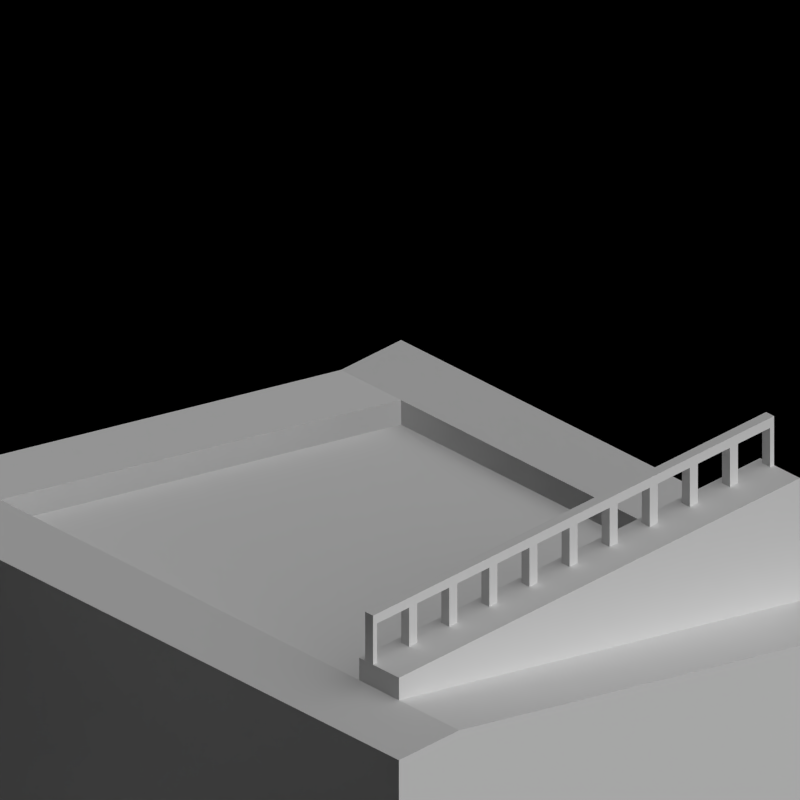 # Source: locks.blend  (saved by Blender 2.63.0; exported with 4.5.12 LTS)
import bpy
from mathutils import Matrix  # noqa: F401  (used for matrix-valued properties, if any)

bpy.ops.wm.read_factory_settings(use_empty=True)
scene = bpy.context.scene
scene.name = 'Scene'

# ---- collections
col_collection_1 = bpy.data.collections.new('Collection 1'); scene.collection.children.link(col_collection_1)
col_collection_2 = bpy.data.collections.new('Collection 2'); scene.collection.children.link(col_collection_2)

# ---- materials (node trees are filled in below, after node groups)
mat_concretewall_gray = bpy.data.materials.new('ConcreteWall_Gray')
mat_concretewall_gray.alpha_threshold = 0.0
mat_concretewall_gray.use_transparent_shadow = False
mat_concretewall_gray.diffuse_color = (0.02365, 0.02365, 0.02365, 1.0)
mat_concretewall_gray.roughness = 0.5
mat_concretewall_gray.specular_intensity = 0.2
mat_concretewall_gray.line_color = (0.0, 0.0, 0.0, 1.0)
mat_concrete_greymid = bpy.data.materials.new('Concrete_GreyMid')
mat_concrete_normalpaving = bpy.data.materials.new('Concrete_NormalPaving')
mat_special_shadowonlybackground = bpy.data.materials.new('Special_ShadowOnlyBackground')
mat_special_background = bpy.data.materials.new('Special_Background')
mat_toyland_greylight = bpy.data.materials.new('Toyland_GreyLight')
mat_toyland_beige = bpy.data.materials.new('Toyland_Beige')
mat_toyland_beigedark = bpy.data.materials.new('Toyland_BeigeDark')
mat_water_toyland = bpy.data.materials.new('Water_Toyland')

# ---- material node trees
mat_concretewall_gray.use_nodes = True; mat_concretewall_gray.node_tree.nodes.clear()
_N = mat_concretewall_gray.node_tree.nodes; _L = mat_concretewall_gray.node_tree.links
n0 = _N.new('ShaderNodeMix'); n0.name = 'Mix'; n0.location = (61, 371)
n0.width = 100
n0.data_type = 'RGBA'
n1 = _N.new('NodeUndefined'); n1.name = 'Geometry'; n1.location = (-897, -37)
n2 = _N.new('ShaderNodeMapping'); n2.name = 'Mapping.001'; n2.location = (-726, -357)
n2.inputs[1].default_value = (0.05, 0.05, 0.05)
n2.inputs[2].default_value = (1.571, -6.258e-07, 1.571)
n2.inputs[3].default_value = (5.0, 5.0, 5.0)
n3 = _N.new('NodeUndefined'); n3.name = 'Output'; n3.location = (283, 375)
n3.inputs[1].default_value = 1.0
n4 = _N.new('ShaderNodeMapping'); n4.name = 'Mapping'; n4.location = (-723, -36)
n4.inputs[1].default_value = (0.05, 0.05, 0.05)
n4.inputs[2].default_value = (1.571, -0.0, 0.0)
n4.inputs[3].default_value = (5.0, 5.0, 5.0)
n5 = _N.new('ShaderNodeMix'); n5.name = 'Mix.002'; n5.location = (-250, -32)
n5.width = 100
n5.data_type = 'RGBA'
n5.blend_type = 'DARKEN'
n5.inputs[0].default_value = 1.0
n6 = _N.new('NodeUndefined'); n6.name = 'Texture'; n6.location = (-435, -34)
n7 = _N.new('NodeUndefined'); n7.name = 'Texture.002'; n7.location = (-438, -356)
n8 = _N.new('NodeUndefined'); n8.name = 'Material.002'; n8.location = (-267, 390)
n8.inputs[0].default_value = (0.342, 0.342, 0.342, 1.0)
n8.inputs[1].default_value = (1.0, 1.0, 1.0, 1.0)
n8.inputs[2].default_value = 0.8
n8.inputs[3].default_value = (0.0, 0.0, 0.0)
n9 = _N.new('NodeUndefined'); n9.name = 'Material.001'; n9.location = (-413, 484)
n9.inputs[0].default_value = (0.2079, 0.2079, 0.2375, 1.0)
n9.inputs[1].default_value = (1.0, 1.0, 1.0, 1.0)
n9.inputs[2].default_value = 0.8
n9.inputs[3].default_value = (0.0, 0.0, 0.0)
_L.new(n1.outputs[0], n4.inputs[0])
_L.new(n4.outputs[0], n6.inputs[0])
_L.new(n0.outputs[2], n3.inputs[0])
_L.new(n2.outputs[0], n7.inputs[0])
_L.new(n1.outputs[0], n2.inputs[0])
_L.new(n6.outputs[1], n5.inputs[7])
_L.new(n5.outputs[2], n0.inputs[0])
_L.new(n7.outputs[1], n5.inputs[6])
_L.new(n9.outputs[0], n0.inputs[6])
_L.new(n8.outputs[0], n0.inputs[7])

# ---- world
world_world = bpy.data.worlds.new('World'); scene.world = world_world
world_world.color = (0.0, 0.0, 0.0)
world_world.use_sun_shadow = False
world_world.sun_shadow_jitter_overblur = 0.0
world_world.cycles.sampling_method = 'MANUAL'
world_world.cycles.sample_map_resolution = 256
world_world.light_settings.ao_factor = 0.5

# ---- cameras
cam_camera = bpy.data.cameras.new('Camera')
cam_camera.type = 'ORTHO'
cam_camera.clip_end = 100.0
cam_camera.lens = 35.0
cam_camera.sensor_width = 32.0
cam_camera.sensor_height = 18.0
cam_camera.ortho_scale = 2.828
cam_camera.dof.focus_distance = 0.0
cam_camera.dof.aperture_fstop = 128.0

# ---- lights
light_lamp = bpy.data.lights.new('Lamp', 'SUN')
light_lamp.transmission_factor = 0.0
light_lamp.cutoff_distance = 30.0
light_lamp.use_shadow = False
light_lamp.angle = 1.571
light_lamp.energy = 1.0
light_lamp.shadow_buffer_clip_start = 1.001
light_lamp.shadow_soft_size = 1.0
light_lamp.shadow_cascade_max_distance = 1000.0
light_lamp.cycles.use_multiple_importance_sampling = False
light_lamp_001 = bpy.data.lights.new('Lamp.001', 'SUN')
light_lamp_001.transmission_factor = 0.0
light_lamp_001.cutoff_distance = 30.0
light_lamp_001.angle = 1.571
light_lamp_001.energy = 1.0
light_lamp_001.shadow_buffer_clip_start = 1.001
light_lamp_001.shadow_soft_size = 1.0
light_lamp_001.shadow_cascade_max_distance = 1000.0
light_lamp_001.cycles.use_multiple_importance_sampling = False

# ---- meshes
me_cube_004 = bpy.data.meshes.new('Cube.004')
me_cube_004.from_pydata([(-1.0, 0.6, 0.008311), (1.0, 0.8, 0.5166), (-1.0, 0.6, 0.1083), (-1.2, 0.6, 0.008311), (-1.2, 0.6, 0.1083), (1.2, 0.8, 0.5166), (1.0, 0.8, 0.4166), (1.2, 0.8, 0.4166)], [], [(4, 3, 0, 2), (5, 1, 6, 7)])
me_cube_004.polygons.foreach_set('material_index', [1, 1])
me_cube_004.materials.append(mat_concretewall_gray)
me_cube_004.materials.append(mat_concrete_greymid)
me_cube_004.materials.append(mat_concrete_normalpaving)
me_cube_004.use_remesh_preserve_volume = False
me_cube_004.use_remesh_preserve_attributes = False
me_cube_004.use_mirror_vertex_groups = False
me_cube_004.update()
me_cube_003 = bpy.data.meshes.new('Cube.003')
me_cube_003.from_pydata([(-1.0, 0.8, 0.4166), (1.0, 0.6, 0.008311), (-1.0, 0.8, 0.5166), (1.0, 0.6, 0.1083), (-1.2, 0.8, 0.4166), (-1.2, 0.8, 0.5166), (1.2, 0.6, 0.008311), (1.2, 0.6, 0.1083)], [], [(5, 4, 0, 2), (3, 1, 6, 7)])
me_cube_003.polygons.foreach_set('material_index', [1, 1])
me_cube_003.materials.append(mat_concretewall_gray)
me_cube_003.materials.append(mat_concrete_greymid)
me_cube_003.materials.append(mat_concrete_normalpaving)
me_cube_003.use_remesh_preserve_volume = False
me_cube_003.use_remesh_preserve_attributes = False
me_cube_003.use_mirror_vertex_groups = False
me_cube_003.update()
me_cube_000 = bpy.data.meshes.new('Cube.000')
me_cube_000.from_pydata([(-1.0, 0.8, 0.008311), (1.0, 0.8, 0.008311), (-1.0, 0.8, 0.1083), (1.0, 0.8, 0.1083), (-1.2, 0.8, 0.008311), (-1.2, 0.8, 0.1083), (1.2, 0.8, 0.008311), (1.2, 0.8, 0.1083)], [], [(5, 4, 0, 2), (3, 1, 6, 7)])
me_cube_000.polygons.foreach_set('material_index', [1, 1])
me_cube_000.materials.append(mat_concretewall_gray)
me_cube_000.materials.append(mat_concrete_greymid)
me_cube_000.materials.append(mat_concrete_normalpaving)
me_cube_000.use_remesh_preserve_volume = False
me_cube_000.use_remesh_preserve_attributes = False
me_cube_000.use_mirror_vertex_groups = False
me_cube_000.update()
me_plane_001 = bpy.data.meshes.new('Plane.001')
me_plane_001.from_pydata([(1.0, -1.0, 0.0), (-1.0, -1.0, 0.0), (1.0, 1.0, 0.0), (-1.0, 1.0, 0.0), (1.0, 1.3, 0.0), (-1.0, 1.3, 0.0), (1.0, -1.3, 0.0), (-1.0, -1.3, 0.0), (1.3, -1.0, 0.0), (1.3, 1.0, 0.0), (1.3, 1.3, 0.0), (1.3, -1.3, 0.0), (-1.3, -1.0, 0.0), (-1.3, 1.0, 0.0), (-1.3, 1.3, 0.0), (-1.3, -1.3, 0.0), (1.0, -1.0, -0.1225), (-1.0, -1.0, -0.1225), (1.0, 1.0, -0.1225), (-1.0, 1.0, -0.1225), (1.0, 1.3, -1.225), (-1.0, 1.3, -1.225), (1.0, -1.3, -1.225), (-1.0, -1.3, -1.225), (1.3, -1.0, -1.225), (1.3, 1.0, -1.225), (1.3, 1.3, -1.225), (1.3, -1.3, -1.225), (-1.3, -1.0, -1.225), (-1.3, 1.0, -1.225), (-1.3, 1.3, -1.225), (-1.3, -1.3, -1.225)], [], [(4, 5, 3, 2), (0, 1, 7, 6), (11, 8, 0, 6), (9, 10, 4, 2), (8, 9, 2, 0), (14, 13, 3, 5), (13, 12, 1, 3), (12, 15, 7, 1), (18, 19, 17, 16), (22, 27, 11, 6), (21, 30, 14, 5), (26, 20, 4, 10), (24, 25, 9, 8), (20, 21, 5, 4), (31, 23, 7, 15), (29, 28, 12, 13), (25, 26, 10, 9), (30, 29, 13, 14), (27, 24, 8, 11), (28, 31, 15, 12), (6, 7, 23, 22)])
me_plane_001.polygons.foreach_set('material_index', [1, 1, 1, 1, 1, 1, 1, 1, 0, 1, 1, 1, 1, 1, 1, 1, 1, 1, 1, 1, 1])
me_plane_001.materials.append(mat_special_shadowonlybackground)
me_plane_001.materials.append(mat_special_background)
me_plane_001.use_remesh_preserve_volume = False
me_plane_001.use_remesh_preserve_attributes = False
me_plane_001.use_mirror_vertex_groups = False
me_plane_001.update()
me_cube_006 = bpy.data.meshes.new('Cube.006')
me_cube_006.from_pydata([(0.0, -0.02, 0.49), (0.0, 0.02, 0.49), (0.02, 0.02, 0.49), (0.02, -0.02, 0.49), (0.0, -0.02, 0.66), (0.0, 0.02, 0.66), (0.02, 0.02, 0.66), (0.02, -0.02, 0.66), (0.0, -0.02, 0.7), (0.0, 0.02, 0.7), (0.02, 0.02, 0.7), (0.02, -0.02, 0.7), (0.18, 0.02, 0.66), (0.18, -0.02, 0.66), (0.18, 0.02, 0.7), (0.18, -0.02, 0.7), (0.2, -0.02, 0.49), (0.2, 0.02, 0.49), (0.18, 0.02, 0.49), (0.18, -0.02, 0.49), (0.2, -0.02, 0.66), (0.2, 0.02, 0.66), (0.2, -0.02, 0.7), (0.2, 0.02, 0.7)], [], [(4, 5, 1, 0), (5, 6, 2, 1), (6, 7, 3, 2), (7, 4, 0, 3), (0, 1, 2, 3), (9, 10, 6, 5), (11, 10, 9, 8), (11, 8, 4, 7), (13, 15, 11, 7), (8, 9, 5, 4), (14, 15, 13, 12), (14, 12, 6, 10), (10, 11, 15, 14), (12, 13, 7, 6), (20, 21, 17, 16), (16, 17, 18, 19), (22, 23, 21, 20), (21, 12, 18, 17), (12, 13, 19, 18), (13, 20, 16, 19), (23, 14, 12, 21), (15, 14, 23, 22), (15, 22, 20, 13)])
me_cube_006.materials.append(mat_toyland_greylight)
me_cube_006.use_remesh_preserve_volume = False
me_cube_006.use_remesh_preserve_attributes = False
me_cube_006.use_mirror_vertex_groups = False
me_cube_006.update()
me_cube_001 = bpy.data.meshes.new('Cube.001')
me_cube_001.from_pydata([(-1.0, 0.6, -0.4), (-1.0, 1.0, -0.4), (1.0, 1.0, -0.4), (1.0, 0.6, -0.4), (-1.0, 0.8, 0.008311), (-1.0, 1.0, 0.008311), (1.0, 1.0, 0.008311), (1.0, 0.8, 0.008311), (-1.0, 0.8, 0.2), (-1.0, 1.0, 0.2), (1.0, 1.0, 0.2), (1.0, 0.8, 0.2), (-1.0, 1.0, 0.1083), (-1.0, 0.8, 0.1083), (1.0, 1.0, 0.1083), (1.0, 0.8, 0.1083), (-1.0, 1.0, -0.3), (-1.0, 0.6, -0.3), (1.0, 1.0, -0.3), (1.0, 0.6, -0.3)], [], [(17, 16, 1, 0), (16, 18, 2, 1), (18, 19, 3, 2), (19, 17, 0, 3), (0, 1, 2, 3), (13, 12, 5, 4), (11, 10, 9, 8), (12, 14, 6, 5), (15, 13, 4, 7), (14, 15, 7, 6), (8, 9, 12, 13), (9, 10, 14, 12), (11, 8, 13, 15), (10, 11, 15, 14), (4, 5, 16, 17), (5, 6, 18, 16), (6, 7, 19, 18), (7, 4, 17, 19)])
me_cube_001.polygons.foreach_set('material_index', [1, 1, 1, 1, 0, 1, 2, 1, 1, 1, 1, 1, 1, 1, 0, 0, 0, 0])
me_cube_001.materials.append(mat_toyland_beige)
me_cube_001.materials.append(mat_toyland_beigedark)
me_cube_001.materials.append(mat_toyland_beigedark)
me_cube_001.use_remesh_preserve_volume = False
me_cube_001.use_remesh_preserve_attributes = False
me_cube_001.use_mirror_vertex_groups = False
me_cube_001.update()
me_plane_000 = bpy.data.meshes.new('Plane.000')
me_plane_000.from_pydata([(1.0, -1.0, 0.0), (-1.0, -1.0, 0.5), (1.0, 1.0, 0.0), (-1.0, 1.0, 0.5), (1.0, 1.3, 0.0), (-1.0, 1.3, 0.5), (1.0, -1.3, 0.0), (-1.0, -1.3, 0.5), (1.3, -1.0, 0.0), (1.3, 1.0, 0.0), (1.3, 1.3, 0.0), (1.3, -1.3, 0.0), (-1.3, -1.0, 0.5), (-1.3, 1.0, 0.5), (-1.3, 1.3, 0.5), (-1.3, -1.3, 0.5), (1.0, -1.0, -0.1225), (-1.0, -1.0, 0.3775), (1.0, 1.0, -0.1225), (-1.0, 1.0, 0.3775), (1.0, 1.3, -1.225), (-1.0, 1.3, -0.7246), (1.0, -1.3, -1.225), (-1.0, -1.3, -0.7246), (1.3, -1.0, -1.225), (1.3, 1.0, -1.225), (1.3, 1.3, -1.225), (1.3, -1.3, -1.225), (-1.3, -1.0, -0.7246), (-1.3, 1.0, -0.7246), (-1.3, 1.3, -0.7246), (-1.3, -1.3, -0.7246)], [], [(4, 5, 3, 2), (0, 1, 7, 6), (11, 8, 0, 6), (9, 10, 4, 2), (8, 9, 2, 0), (14, 13, 3, 5), (13, 12, 1, 3), (12, 15, 7, 1), (18, 19, 17, 16), (24, 25, 9, 8), (20, 21, 5, 4), (31, 23, 7, 15), (29, 28, 12, 13), (25, 26, 10, 9), (30, 29, 13, 14), (27, 24, 8, 11), (28, 31, 15, 12), (6, 7, 23, 22), (22, 27, 11, 6), (21, 30, 14, 5), (26, 20, 4, 10)])
me_plane_000.polygons.foreach_set('material_index', [1, 1, 1, 1, 1, 1, 1, 1, 0, 1, 1, 1, 1, 1, 1, 1, 1, 1, 1, 1, 1])
me_plane_000.materials.append(mat_special_shadowonlybackground)
me_plane_000.materials.append(mat_special_background)
me_plane_000.use_remesh_preserve_volume = False
me_plane_000.use_remesh_preserve_attributes = False
me_plane_000.use_mirror_vertex_groups = False
me_plane_000.update()
me_plane_003 = bpy.data.meshes.new('Plane.003')
me_plane_003.from_pydata([(1.0, -1.0, 0.0), (-1.0, -1.0, 0.5), (1.0, 1.0, 0.0), (-1.0, 1.0, 0.5)], [], [(2, 3, 1, 0)])
me_plane_003.materials.append(mat_water_toyland)
me_plane_003.use_remesh_preserve_volume = False
me_plane_003.use_remesh_preserve_attributes = False
me_plane_003.use_mirror_vertex_groups = False
me_plane_003.update()

# ---- objects
ob_rotationcontrol = bpy.data.objects.new('RotationControl', None)
ob_cameratarget = bpy.data.objects.new('CameraTarget', None)
ob_camera = bpy.data.objects.new('Camera', cam_camera)
ob_lamp = bpy.data.objects.new('Lamp', light_lamp)
ob_cube_016 = bpy.data.objects.new('Cube.016', me_cube_004)
ob_cube_015 = bpy.data.objects.new('Cube.015', me_cube_003)
ob_cube_013 = bpy.data.objects.new('Cube.013', me_cube_000)
ob_cube_012 = bpy.data.objects.new('Cube.012', me_cube_000)
ob_plane_004 = bpy.data.objects.new('Plane.004', me_plane_001)
ob_plane_003 = bpy.data.objects.new('Plane.003', me_plane_001)
ob_cube_011 = bpy.data.objects.new('Cube.011', me_cube_006)
ob_cube_010 = bpy.data.objects.new('Cube.010', me_cube_001)
ob_cube_009 = bpy.data.objects.new('Cube.009', me_cube_001)
ob_cube_008 = bpy.data.objects.new('Cube.008', me_cube_006)
ob_plane_006 = bpy.data.objects.new('Plane.006', me_plane_001)
ob_plane_005 = bpy.data.objects.new('Plane.005', me_plane_001)
ob_cube_007 = bpy.data.objects.new('Cube.007', me_cube_006)
ob_cube_005 = bpy.data.objects.new('Cube.005', me_cube_001)
ob_cube_004 = bpy.data.objects.new('Cube.004', me_cube_001)
ob_cube_003 = bpy.data.objects.new('Cube.003', me_cube_006)
ob_cube_002 = bpy.data.objects.new('Cube.002', me_cube_006)
ob_plane_002 = bpy.data.objects.new('Plane.002', me_plane_000)
ob_cube_001 = bpy.data.objects.new('Cube.001', me_cube_001)
ob_cube = bpy.data.objects.new('Cube', me_cube_001)
ob_plane_001 = bpy.data.objects.new('Plane.001', me_plane_000)
ob_cube_006 = bpy.data.objects.new('Cube.006', me_cube_006)
ob_plane = bpy.data.objects.new('Plane', me_plane_003)
ob_lamp_001 = bpy.data.objects.new('Lamp.001', light_lamp_001)

# ---- transforms, parenting, visibility, modifiers, constraints
ob_rotationcontrol.location = (-10.0, 0.0, 0.0)
ob_rotationcontrol.rotation_euler = (0.0, 0.0, 15.71)
ob_rotationcontrol.empty_image_offset = (0.0, 0.0)
ob_rotationcontrol.lineart.crease_threshold = 0.0
ob_cameratarget.parent = ob_rotationcontrol
ob_cameratarget.location = (0.0, 0.0, 0.817)
ob_cameratarget.empty_image_offset = (0.0, 0.0)
ob_cameratarget.lineart.crease_threshold = 0.0
ob_camera.parent = ob_cameratarget
ob_camera.location = (1.0, 1.0, 0.817)
ob_camera.rotation_euler = (1.109, 0.01082, 0.8149)
ob_camera.lock_rotations_4d = False
ob_camera.empty_display_type = 'ARROWS'
ob_camera.color = (0.0, 0.0, 0.0, 0.0)
ob_camera.display_type = 'WIRE'
ob_camera.lineart.crease_threshold = 0.0
_c = ob_camera.constraints.new('TRACK_TO'); _c.name = 'TrackTo'
_c.target = ob_cameratarget
ob_lamp.parent = ob_rotationcontrol
ob_lamp.location = (-1.0, 2.0, 0.8)
ob_lamp.lock_rotations_4d = False
ob_lamp.empty_display_type = 'ARROWS'
ob_lamp.color = (0.0, 0.0, 0.0, 0.0)
ob_lamp.lineart.crease_threshold = 0.0
_c = ob_lamp.constraints.new('TRACK_TO'); _c.name = 'TrackTo'
_c.target = ob_rotationcontrol
ob_cube_016.location = (-10.0, 0.0, -0.1083)
ob_cube_016.rotation_euler = (0.0, 0.0, -9.425)
ob_cube_016.lineart.crease_threshold = 0.0
ob_cube_015.location = (-5.0, 0.0, -0.1083)
ob_cube_015.rotation_euler = (0.0, 0.0, -6.283)
ob_cube_015.lineart.crease_threshold = 0.0
ob_cube_013.location = (-25.0, 0.0, -0.1083)
ob_cube_013.rotation_euler = (0.0, 0.0, -6.283)
ob_cube_013.lineart.crease_threshold = 0.0
ob_cube_012.location = (-30.0, 0.0, -0.1083)
ob_cube_012.rotation_euler = (0.0, 0.0, -3.142)
ob_cube_012.lineart.crease_threshold = 0.0
ob_plane_004.location = (-25.0, 0.0, 0.0)
ob_plane_004.scale = (1.0, 1.0, 0.8166)
ob_plane_004.lineart.crease_threshold = 0.0
ob_plane_003.location = (-30.0, 0.0, 0.0)
ob_plane_003.scale = (1.0, 1.0, 0.8166)
ob_plane_003.lineart.crease_threshold = 0.0
ob_cube_011.location = (-26.0, 0.85, -0.4083)
ob_cube_011.lineart.crease_threshold = 0.0
_m = ob_cube_011.modifiers.new('Array', 'ARRAY')
_m.count = 10
_m.constant_offset_displace = (0.0, 0.0, 0.0)
ob_cube_010.location = (-25.0, 0.0, -0.1083)
ob_cube_010.lineart.crease_threshold = 0.0
ob_cube_009.location = (-30.0, 0.0, -0.1083)
ob_cube_009.rotation_euler = (0.0, 0.0, -3.142)
ob_cube_009.lineart.crease_threshold = 0.0
ob_cube_008.location = (-29.0, -0.85, -0.4083)
ob_cube_008.rotation_euler = (0.0, 0.0, -3.142)
ob_cube_008.lineart.crease_threshold = 0.0
_m = ob_cube_008.modifiers.new('Array', 'ARRAY')
_m.count = 10
_m.constant_offset_displace = (0.0, 0.0, 0.0)
ob_plane_006.location = (-20.0, 0.0, 0.0)
ob_plane_006.scale = (1.0, 1.0, 0.8166)
ob_plane_006.lineart.crease_threshold = 0.0
ob_plane_005.location = (-15.0, 0.0, 0.0)
ob_plane_005.scale = (1.0, 1.0, 0.8166)
ob_plane_005.lineart.crease_threshold = 0.0
ob_cube_007.location = (-16.0, 0.85, 0.0)
ob_cube_007.lineart.crease_threshold = 0.0
_m = ob_cube_007.modifiers.new('Array', 'ARRAY')
_m.count = 10
_m.constant_offset_displace = (0.0, 0.0, 0.0)
ob_cube_005.location = (-15.0, 0.0, 0.3)
ob_cube_005.lineart.crease_threshold = 0.0
ob_cube_004.location = (-20.0, 0.0, 0.3)
ob_cube_004.rotation_euler = (0.0, 0.0, -3.142)
ob_cube_004.lineart.crease_threshold = 0.0
ob_cube_003.location = (-19.0, -0.85, 0.0)
ob_cube_003.rotation_euler = (0.0, 0.0, -3.142)
ob_cube_003.lineart.crease_threshold = 0.0
_m = ob_cube_003.modifiers.new('Array', 'ARRAY')
_m.count = 10
_m.constant_offset_displace = (0.0, 0.0, 0.0)
ob_cube_002.location = (-9.0, -0.85, 0.0)
ob_cube_002.rotation_euler = (0.0, 0.0, -3.142)
ob_cube_002.lineart.crease_threshold = 0.0
_m = ob_cube_002.modifiers.new('Array', 'ARRAY')
_m.count = 10
_m.constant_offset_displace = (0.0, 0.0, 0.0)
ob_plane_002.location = (-10.0, 0.0, 0.0)
ob_plane_002.scale = (1.0, 1.0, 0.8166)
ob_plane_002.lineart.crease_threshold = 0.0
ob_cube_001.location = (-10.0, 0.0, 0.3)
ob_cube_001.rotation_euler = (0.0, 0.0, -3.142)
ob_cube_001.lineart.crease_threshold = 0.0
ob_cube.location = (-5.0, 0.0, 0.3)
ob_cube.lineart.crease_threshold = 0.0
ob_plane_001.location = (-5.0, 0.0, 0.0)
ob_plane_001.scale = (1.0, 1.0, 0.8166)
ob_plane_001.lineart.crease_threshold = 0.0
ob_cube_006.location = (-6.0, 0.85, 0.0)
ob_cube_006.lineart.crease_threshold = 0.0
_m = ob_cube_006.modifiers.new('Array', 'ARRAY')
_m.count = 10
_m.constant_offset_displace = (0.0, 0.0, 0.0)
ob_plane.location = (0.0, 0.0, 0.0)
ob_plane.scale = (1.0, 1.0, 0.8166)
ob_plane.lineart.crease_threshold = 0.0
ob_lamp_001.parent = ob_rotationcontrol
ob_lamp_001.location = (-1.0, 2.0, 2.0)
ob_lamp_001.lock_rotations_4d = False
ob_lamp_001.empty_display_type = 'ARROWS'
ob_lamp_001.color = (0.0, 0.0, 0.0, 0.0)
ob_lamp_001.lineart.crease_threshold = 0.0
_c = ob_lamp_001.constraints.new('TRACK_TO'); _c.name = 'TrackTo'
_c.target = ob_rotationcontrol

# ---- collection membership
col_collection_1.objects.link(ob_rotationcontrol)
col_collection_1.objects.link(ob_cameratarget)
col_collection_1.objects.link(ob_camera)
col_collection_1.objects.link(ob_lamp)
col_collection_2.objects.link(ob_cube_016)
col_collection_2.objects.link(ob_cube_015)
col_collection_2.objects.link(ob_cube_013)
col_collection_2.objects.link(ob_cube_012)
col_collection_2.objects.link(ob_plane_004)
col_collection_2.objects.link(ob_plane_003)
col_collection_2.objects.link(ob_cube_011)
col_collection_2.objects.link(ob_cube_010)
col_collection_2.objects.link(ob_cube_009)
col_collection_2.objects.link(ob_cube_008)
col_collection_2.objects.link(ob_plane_006)
col_collection_2.objects.link(ob_plane_005)
col_collection_2.objects.link(ob_cube_007)
col_collection_2.objects.link(ob_cube_005)
col_collection_2.objects.link(ob_cube_004)
col_collection_2.objects.link(ob_cube_003)
col_collection_2.objects.link(ob_cube_002)
col_collection_2.objects.link(ob_plane_002)
col_collection_2.objects.link(ob_cube_001)
col_collection_2.objects.link(ob_cube)
col_collection_2.objects.link(ob_plane_001)
col_collection_2.objects.link(ob_cube_006)
col_collection_2.objects.link(ob_plane)
col_collection_2.objects.link(ob_lamp_001)

# ---- scene / render settings (as saved in the file)
scene.camera = ob_camera
scene.frame_start = 1; scene.frame_end = 28; scene.frame_set(11)
scene.render.engine = 'BLENDER_EEVEE_NEXT'
scene.render.image_settings.compression = 90
scene.render.resolution_x = 256
scene.render.resolution_y = 256
scene.render.dither_intensity = 0.0
scene.render.bake_margin = 2
scene.render.bake_bias = 0.0
scene.cycles.use_denoising = False
scene.cycles.samples = 10
scene.cycles.sampling_pattern = 'TABULATED_SOBOL'
scene.cycles.light_sampling_threshold = 0.0
scene.cycles.use_adaptive_sampling = False
scene.cycles.use_light_tree = False
scene.cycles.blur_glossy = 0.0
scene.cycles.volume_bounces = 1
scene.cycles.pixel_filter_type = 'GAUSSIAN'
scene.cycles.sample_clamp_indirect = 0.0
scene.view_settings.view_transform = 'Standard'
bpy.context.view_layer.update()
